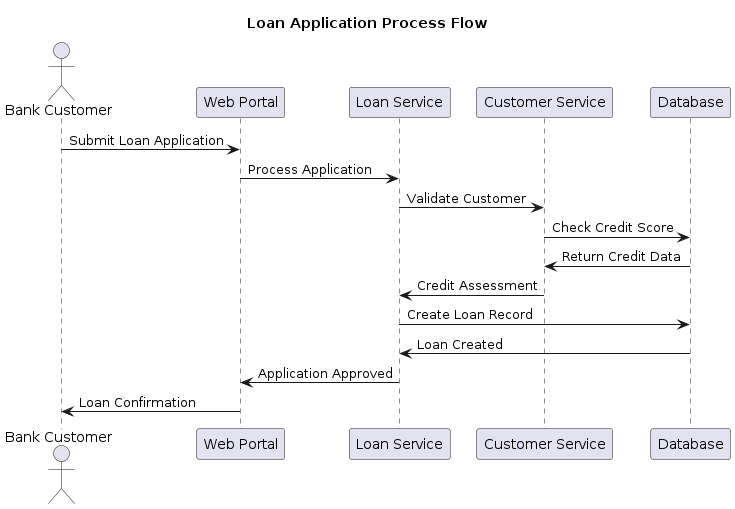

The diagram above was rendered by PlantUML. Its source (embedded in the PNG):
@startuml Banking Workflow

skinparam backgroundColor #FFFFFF

title Loan Application Process Flow

actor "Bank Customer" as Customer
participant "Web Portal" as Portal
participant "Loan Service" as LoanSvc
participant "Customer Service" as CustomerSvc
participant "Database" as DB

Customer -> Portal : Submit Loan Application
Portal -> LoanSvc : Process Application
LoanSvc -> CustomerSvc : Validate Customer
CustomerSvc -> DB : Check Credit Score
DB -> CustomerSvc : Return Credit Data
CustomerSvc -> LoanSvc : Credit Assessment
LoanSvc -> DB : Create Loan Record
DB -> LoanSvc : Loan Created
LoanSvc -> Portal : Application Approved
Portal -> Customer : Loan Confirmation

@enduml